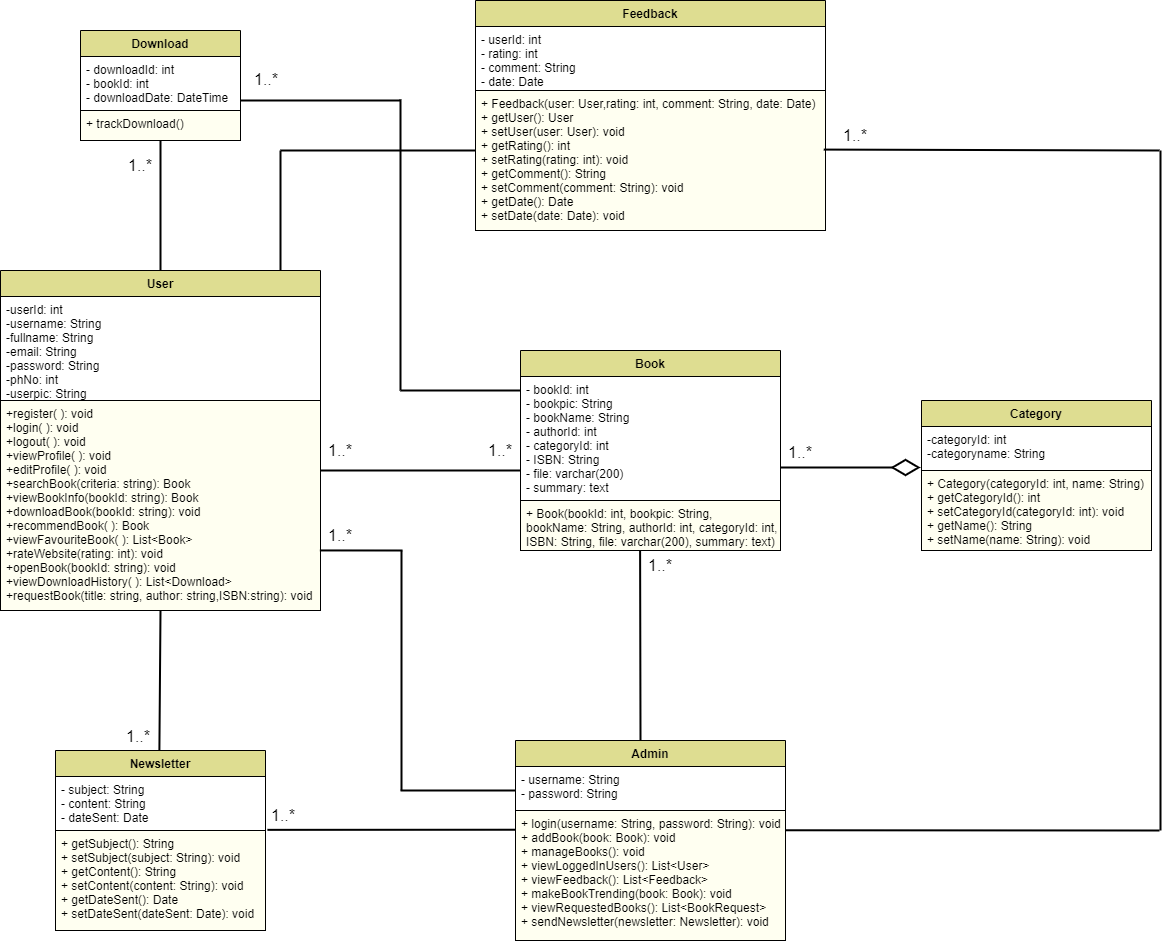

The diagram above was exported from draw.io. Its source (the exported page's mxGraphModel, read from the mxfile embedded in the PNG):
<mxGraphModel dx="1100" dy="706" grid="1" gridSize="10" guides="1" tooltips="1" connect="1" arrows="1" fold="1" page="1" pageScale="1" pageWidth="827" pageHeight="1169" math="0" shadow="0">
  <root>
    <mxCell id="WIyWlLk6GJQsqaUBKTNV-0" />
    <mxCell id="WIyWlLk6GJQsqaUBKTNV-1" parent="WIyWlLk6GJQsqaUBKTNV-0" />
    <mxCell id="zkfFHV4jXpPFQw0GAbJ--0" value="User" style="swimlane;fontStyle=1;align=center;verticalAlign=top;childLayout=stackLayout;horizontal=1;startSize=26;horizontalStack=0;resizeParent=1;resizeLast=0;collapsible=1;marginBottom=0;rounded=0;shadow=0;strokeWidth=1;fillColor=#dedd91;" parent="WIyWlLk6GJQsqaUBKTNV-1" vertex="1">
      <mxGeometry x="240" y="440" width="320" height="340" as="geometry">
        <mxRectangle x="230" y="140" width="160" height="26" as="alternateBounds" />
      </mxGeometry>
    </mxCell>
    <mxCell id="zkfFHV4jXpPFQw0GAbJ--1" value="-userId: int&#10;-username: String&#10;-fullname: String&#10;-email: String&#10;-password: String&#10;-phNo: int&#10;-userpic: String" style="text;align=left;verticalAlign=top;spacingLeft=4;spacingRight=4;overflow=hidden;rotatable=0;points=[[0,0.5],[1,0.5]];portConstraint=eastwest;fillColor=default;strokeColor=default;" parent="zkfFHV4jXpPFQw0GAbJ--0" vertex="1">
      <mxGeometry y="26" width="320" height="104" as="geometry" />
    </mxCell>
    <mxCell id="zkfFHV4jXpPFQw0GAbJ--5" value="+register( ): void&#10;+login( ): void&#10;+logout( ): void&#10;+viewProfile( ): void&#10;+editProfile( ): void&#10;+searchBook(criteria: string): Book&#10;+viewBookInfo(bookId: string): Book&#10;+downloadBook(bookId: string): void&#10;+recommendBook( ): Book&#10;+viewFavouriteBook( ): List&lt;Book&gt;&#10;+rateWebsite(rating: int): void&#10;+openBook(bookId: string): void&#10;+viewDownloadHistory( ): List&lt;Download&gt;&#10;+requestBook(title: string, author: string,ISBN:string): void" style="text;align=left;verticalAlign=top;spacingLeft=4;spacingRight=4;overflow=hidden;rotatable=0;points=[[0,0.5],[1,0.5]];portConstraint=eastwest;fillColor=#fffff1;strokeColor=default;" parent="zkfFHV4jXpPFQw0GAbJ--0" vertex="1">
      <mxGeometry y="130" width="320" height="210" as="geometry" />
    </mxCell>
    <mxCell id="op_AZRF6V2ySu-Eakx16-4" value="Admin" style="swimlane;fontStyle=1;align=center;verticalAlign=top;childLayout=stackLayout;horizontal=1;startSize=26;horizontalStack=0;resizeParent=1;resizeLast=0;collapsible=1;marginBottom=0;rounded=0;shadow=0;strokeWidth=1;fillColor=#dedd91;" parent="WIyWlLk6GJQsqaUBKTNV-1" vertex="1">
      <mxGeometry x="755" y="910" width="270" height="200" as="geometry">
        <mxRectangle x="230" y="140" width="160" height="26" as="alternateBounds" />
      </mxGeometry>
    </mxCell>
    <mxCell id="op_AZRF6V2ySu-Eakx16-5" value="- username: String&#10;- password: String" style="text;align=left;verticalAlign=top;spacingLeft=4;spacingRight=4;overflow=hidden;rotatable=0;points=[[0,0.5],[1,0.5]];portConstraint=eastwest;fillColor=default;strokeColor=default;" parent="op_AZRF6V2ySu-Eakx16-4" vertex="1">
      <mxGeometry y="26" width="270" height="44" as="geometry" />
    </mxCell>
    <mxCell id="op_AZRF6V2ySu-Eakx16-7" value="+ login(username: String, password: String): void&#10;+ addBook(book: Book): void&#10;+ manageBooks(): void&#10;+ viewLoggedInUsers(): List&lt;User&gt;&#10;+ viewFeedback(): List&lt;Feedback&gt;&#10;+ makeBookTrending(book: Book): void&#10;+ viewRequestedBooks(): List&lt;BookRequest&gt;           &#10;+ sendNewsletter(newsletter: Newsletter): void" style="text;align=left;verticalAlign=top;spacingLeft=4;spacingRight=4;overflow=hidden;rotatable=0;points=[[0,0.5],[1,0.5]];portConstraint=eastwest;fillColor=#fffff1;strokeColor=default;" parent="op_AZRF6V2ySu-Eakx16-4" vertex="1">
      <mxGeometry y="70" width="270" height="130" as="geometry" />
    </mxCell>
    <mxCell id="op_AZRF6V2ySu-Eakx16-8" value="Book" style="swimlane;fontStyle=1;align=center;verticalAlign=top;childLayout=stackLayout;horizontal=1;startSize=26;horizontalStack=0;resizeParent=1;resizeLast=0;collapsible=1;marginBottom=0;rounded=0;shadow=0;strokeWidth=1;fillColor=#dedd91;strokeColor=default;" parent="WIyWlLk6GJQsqaUBKTNV-1" vertex="1">
      <mxGeometry x="760" y="520" width="260" height="200" as="geometry">
        <mxRectangle x="230" y="140" width="160" height="26" as="alternateBounds" />
      </mxGeometry>
    </mxCell>
    <mxCell id="op_AZRF6V2ySu-Eakx16-9" value="- bookId: int&#10;- bookpic: String &#10;- bookName: String&#10;- authorId: int&#10;- categoryId: int&#10;- ISBN: String &#10;- file: varchar(200)&#10;- summary: text" style="text;align=left;verticalAlign=top;spacingLeft=4;spacingRight=4;overflow=hidden;rotatable=0;points=[[0,0.5],[1,0.5]];portConstraint=eastwest;fillColor=default;strokeColor=default;" parent="op_AZRF6V2ySu-Eakx16-8" vertex="1">
      <mxGeometry y="26" width="260" height="124" as="geometry" />
    </mxCell>
    <mxCell id="op_AZRF6V2ySu-Eakx16-11" value="+ Book(bookId: int, bookpic: String, &#10;bookName: String, authorId: int, categoryId: int,&#10;ISBN: String, file: varchar(200), summary: text)" style="text;align=left;verticalAlign=top;spacingLeft=4;spacingRight=4;overflow=hidden;rotatable=0;points=[[0,0.5],[1,0.5]];portConstraint=eastwest;fillColor=#fffff1;strokeColor=default;" parent="op_AZRF6V2ySu-Eakx16-8" vertex="1">
      <mxGeometry y="150" width="260" height="50" as="geometry" />
    </mxCell>
    <mxCell id="op_AZRF6V2ySu-Eakx16-12" value="Download" style="swimlane;fontStyle=1;align=center;verticalAlign=top;childLayout=stackLayout;horizontal=1;startSize=26;horizontalStack=0;resizeParent=1;resizeLast=0;collapsible=1;marginBottom=0;rounded=0;shadow=0;strokeWidth=1;fillColor=#dedd91;" parent="WIyWlLk6GJQsqaUBKTNV-1" vertex="1">
      <mxGeometry x="320" y="200" width="160" height="110" as="geometry">
        <mxRectangle x="230" y="140" width="160" height="26" as="alternateBounds" />
      </mxGeometry>
    </mxCell>
    <mxCell id="op_AZRF6V2ySu-Eakx16-13" value="- downloadId: int&#10;- bookId: int&#10;- downloadDate: DateTime" style="text;align=left;verticalAlign=top;spacingLeft=4;spacingRight=4;overflow=hidden;rotatable=0;points=[[0,0.5],[1,0.5]];portConstraint=eastwest;fillColor=default;strokeColor=default;" parent="op_AZRF6V2ySu-Eakx16-12" vertex="1">
      <mxGeometry y="26" width="160" height="54" as="geometry" />
    </mxCell>
    <mxCell id="op_AZRF6V2ySu-Eakx16-15" value="+ trackDownload()" style="text;align=left;verticalAlign=top;spacingLeft=4;spacingRight=4;overflow=hidden;rotatable=0;points=[[0,0.5],[1,0.5]];portConstraint=eastwest;fillColor=#fffff1;strokeColor=default;" parent="op_AZRF6V2ySu-Eakx16-12" vertex="1">
      <mxGeometry y="80" width="160" height="30" as="geometry" />
    </mxCell>
    <mxCell id="op_AZRF6V2ySu-Eakx16-16" value="Feedback" style="swimlane;fontStyle=1;align=center;verticalAlign=top;childLayout=stackLayout;horizontal=1;startSize=26;horizontalStack=0;resizeParent=1;resizeLast=0;collapsible=1;marginBottom=0;rounded=0;shadow=0;strokeWidth=1;fillColor=#dedd91;" parent="WIyWlLk6GJQsqaUBKTNV-1" vertex="1">
      <mxGeometry x="715" y="170" width="350" height="230" as="geometry">
        <mxRectangle x="230" y="140" width="160" height="26" as="alternateBounds" />
      </mxGeometry>
    </mxCell>
    <mxCell id="op_AZRF6V2ySu-Eakx16-17" value="- userId: int&#10;- rating: int&#10;- comment: String&#10;- date: Date" style="text;align=left;verticalAlign=top;spacingLeft=4;spacingRight=4;overflow=hidden;rotatable=0;points=[[0,0.5],[1,0.5]];portConstraint=eastwest;fillColor=default;strokeColor=default;" parent="op_AZRF6V2ySu-Eakx16-16" vertex="1">
      <mxGeometry y="26" width="350" height="64" as="geometry" />
    </mxCell>
    <mxCell id="op_AZRF6V2ySu-Eakx16-19" value="+ Feedback(user: User,rating: int, comment: String, date: Date)&#10;+ getUser(): User&#10;+ setUser(user: User): void&#10;+ getRating(): int&#10;+ setRating(rating: int): void&#10;+ getComment(): String&#10;+ setComment(comment: String): void&#10;+ getDate(): Date&#10;+ setDate(date: Date): void" style="text;align=left;verticalAlign=top;spacingLeft=4;spacingRight=4;overflow=hidden;rotatable=0;points=[[0,0.5],[1,0.5]];portConstraint=eastwest;fillColor=#fffff1;strokeColor=default;" parent="op_AZRF6V2ySu-Eakx16-16" vertex="1">
      <mxGeometry y="90" width="350" height="140" as="geometry" />
    </mxCell>
    <mxCell id="op_AZRF6V2ySu-Eakx16-20" value="Newsletter" style="swimlane;fontStyle=1;align=center;verticalAlign=top;childLayout=stackLayout;horizontal=1;startSize=26;horizontalStack=0;resizeParent=1;resizeLast=0;collapsible=1;marginBottom=0;rounded=0;shadow=0;strokeWidth=1;fillColor=#dedd91;" parent="WIyWlLk6GJQsqaUBKTNV-1" vertex="1">
      <mxGeometry x="295" y="920" width="210" height="180" as="geometry">
        <mxRectangle x="230" y="140" width="160" height="26" as="alternateBounds" />
      </mxGeometry>
    </mxCell>
    <mxCell id="op_AZRF6V2ySu-Eakx16-21" value="- subject: String&#10;- content: String&#10;- dateSent: Date" style="text;align=left;verticalAlign=top;spacingLeft=4;spacingRight=4;overflow=hidden;rotatable=0;points=[[0,0.5],[1,0.5]];portConstraint=eastwest;fillColor=default;strokeColor=default;" parent="op_AZRF6V2ySu-Eakx16-20" vertex="1">
      <mxGeometry y="26" width="210" height="54" as="geometry" />
    </mxCell>
    <mxCell id="op_AZRF6V2ySu-Eakx16-23" value="+ getSubject(): String&#10;+ setSubject(subject: String): void&#10;+ getContent(): String&#10;+ setContent(content: String): void&#10;+ getDateSent(): Date&#10;+ setDateSent(dateSent: Date): void" style="text;align=left;verticalAlign=top;spacingLeft=4;spacingRight=4;overflow=hidden;rotatable=0;points=[[0,0.5],[1,0.5]];portConstraint=eastwest;fillColor=#fffff1;strokeColor=default;" parent="op_AZRF6V2ySu-Eakx16-20" vertex="1">
      <mxGeometry y="80" width="210" height="100" as="geometry" />
    </mxCell>
    <mxCell id="op_AZRF6V2ySu-Eakx16-26" value="Category" style="swimlane;fontStyle=1;align=center;verticalAlign=top;childLayout=stackLayout;horizontal=1;startSize=26;horizontalStack=0;resizeParent=1;resizeLast=0;collapsible=1;marginBottom=0;rounded=0;shadow=0;strokeWidth=1;fillColor=#dedd91;strokeColor=default;" parent="WIyWlLk6GJQsqaUBKTNV-1" vertex="1">
      <mxGeometry x="1161" y="570" width="230" height="150" as="geometry">
        <mxRectangle x="230" y="140" width="160" height="26" as="alternateBounds" />
      </mxGeometry>
    </mxCell>
    <mxCell id="op_AZRF6V2ySu-Eakx16-27" value="-categoryId: int&#10;-categoryname: String" style="text;align=left;verticalAlign=top;spacingLeft=4;spacingRight=4;overflow=hidden;rotatable=0;points=[[0,0.5],[1,0.5]];portConstraint=eastwest;fillColor=default;strokeColor=default;" parent="op_AZRF6V2ySu-Eakx16-26" vertex="1">
      <mxGeometry y="26" width="230" height="44" as="geometry" />
    </mxCell>
    <mxCell id="op_AZRF6V2ySu-Eakx16-29" value="+ Category(categoryId: int, name: String)&#10;+ getCategoryId(): int&#10;+ setCategoryId(categoryId: int): void                     &#10;+ getName(): String&#10;+ setName(name: String): void" style="text;align=left;verticalAlign=top;spacingLeft=4;spacingRight=4;overflow=hidden;rotatable=0;points=[[0,0.5],[1,0.5]];portConstraint=eastwest;fillColor=#fffff1;strokeColor=default;" parent="op_AZRF6V2ySu-Eakx16-26" vertex="1">
      <mxGeometry y="70" width="230" height="80" as="geometry" />
    </mxCell>
    <mxCell id="op_AZRF6V2ySu-Eakx16-34" value="" style="endArrow=none;html=1;rounded=0;entryX=0.001;entryY=0.148;entryDx=0;entryDy=0;exitX=1.009;exitY=0.988;exitDx=0;exitDy=0;strokeWidth=2;entryPerimeter=0;exitPerimeter=0;" parent="WIyWlLk6GJQsqaUBKTNV-1" source="op_AZRF6V2ySu-Eakx16-21" target="op_AZRF6V2ySu-Eakx16-7" edge="1">
      <mxGeometry width="50" height="50" relative="1" as="geometry">
        <mxPoint x="505" y="1005" as="sourcePoint" />
        <mxPoint x="961.8899999999999" y="1010.95" as="targetPoint" />
      </mxGeometry>
    </mxCell>
    <mxCell id="op_AZRF6V2ySu-Eakx16-36" value="" style="endArrow=none;html=1;rounded=0;exitX=0.5;exitY=0;exitDx=0;exitDy=0;entryX=0.5;entryY=1;entryDx=0;entryDy=0;strokeWidth=2;" parent="WIyWlLk6GJQsqaUBKTNV-1" source="zkfFHV4jXpPFQw0GAbJ--0" target="op_AZRF6V2ySu-Eakx16-12" edge="1">
      <mxGeometry width="50" height="50" relative="1" as="geometry">
        <mxPoint x="740" y="540" as="sourcePoint" />
        <mxPoint x="790" y="490" as="targetPoint" />
      </mxGeometry>
    </mxCell>
    <mxCell id="op_AZRF6V2ySu-Eakx16-42" value="" style="endArrow=none;html=1;rounded=0;exitX=0.5;exitY=0;exitDx=0;exitDy=0;entryX=0.5;entryY=1;entryDx=0;entryDy=0;strokeWidth=2;" parent="WIyWlLk6GJQsqaUBKTNV-1" target="zkfFHV4jXpPFQw0GAbJ--0" edge="1">
      <mxGeometry width="50" height="50" relative="1" as="geometry">
        <mxPoint x="398.89" y="920" as="sourcePoint" />
        <mxPoint x="398.89" y="810" as="targetPoint" />
      </mxGeometry>
    </mxCell>
    <mxCell id="op_AZRF6V2ySu-Eakx16-43" value="" style="endArrow=none;html=1;rounded=0;exitX=0.5;exitY=0;exitDx=0;exitDy=0;strokeWidth=2;" parent="WIyWlLk6GJQsqaUBKTNV-1" edge="1">
      <mxGeometry width="50" height="50" relative="1" as="geometry">
        <mxPoint x="520" y="440" as="sourcePoint" />
        <mxPoint x="520" y="320" as="targetPoint" />
      </mxGeometry>
    </mxCell>
    <mxCell id="op_AZRF6V2ySu-Eakx16-44" value="" style="endArrow=none;html=1;rounded=0;entryX=0.005;entryY=0.149;entryDx=0;entryDy=0;strokeWidth=2;entryPerimeter=0;" parent="WIyWlLk6GJQsqaUBKTNV-1" edge="1">
      <mxGeometry width="50" height="50" relative="1" as="geometry">
        <mxPoint x="520" y="320" as="sourcePoint" />
        <mxPoint x="715" y="320" as="targetPoint" />
        <Array as="points">
          <mxPoint x="620" y="320" />
        </Array>
      </mxGeometry>
    </mxCell>
    <mxCell id="op_AZRF6V2ySu-Eakx16-45" value="" style="endArrow=none;html=1;rounded=0;strokeWidth=2;" parent="WIyWlLk6GJQsqaUBKTNV-1" edge="1">
      <mxGeometry width="50" height="50" relative="1" as="geometry">
        <mxPoint x="560" y="640" as="sourcePoint" />
        <mxPoint x="760" y="640" as="targetPoint" />
      </mxGeometry>
    </mxCell>
    <mxCell id="op_AZRF6V2ySu-Eakx16-46" value="" style="endArrow=none;html=1;rounded=0;exitX=0.5;exitY=0;exitDx=0;exitDy=0;strokeWidth=2;entryX=0.46;entryY=1;entryDx=0;entryDy=0;entryPerimeter=0;" parent="WIyWlLk6GJQsqaUBKTNV-1" target="op_AZRF6V2ySu-Eakx16-11" edge="1">
      <mxGeometry width="50" height="50" relative="1" as="geometry">
        <mxPoint x="880" y="910" as="sourcePoint" />
        <mxPoint x="880" y="770" as="targetPoint" />
      </mxGeometry>
    </mxCell>
    <mxCell id="op_AZRF6V2ySu-Eakx16-47" value="" style="endArrow=none;html=1;rounded=0;strokeWidth=2;" parent="WIyWlLk6GJQsqaUBKTNV-1" edge="1">
      <mxGeometry width="50" height="50" relative="1" as="geometry">
        <mxPoint x="1400" y="1000" as="sourcePoint" />
        <mxPoint x="1400" y="320" as="targetPoint" />
      </mxGeometry>
    </mxCell>
    <mxCell id="op_AZRF6V2ySu-Eakx16-48" value="" style="endArrow=none;html=1;rounded=0;entryX=0.005;entryY=0.149;entryDx=0;entryDy=0;strokeWidth=2;entryPerimeter=0;exitX=0.999;exitY=0.152;exitDx=0;exitDy=0;exitPerimeter=0;" parent="WIyWlLk6GJQsqaUBKTNV-1" source="op_AZRF6V2ySu-Eakx16-7" edge="1">
      <mxGeometry width="50" height="50" relative="1" as="geometry">
        <mxPoint x="1030" y="1000" as="sourcePoint" />
        <mxPoint x="1399" y="1000" as="targetPoint" />
      </mxGeometry>
    </mxCell>
    <mxCell id="op_AZRF6V2ySu-Eakx16-49" value="" style="endArrow=none;html=1;rounded=0;entryX=0.005;entryY=0.149;entryDx=0;entryDy=0;strokeWidth=2;entryPerimeter=0;exitX=0.995;exitY=0.422;exitDx=0;exitDy=0;exitPerimeter=0;" parent="WIyWlLk6GJQsqaUBKTNV-1" source="op_AZRF6V2ySu-Eakx16-19" edge="1">
      <mxGeometry width="50" height="50" relative="1" as="geometry">
        <mxPoint x="1070" y="320" as="sourcePoint" />
        <mxPoint x="1399" y="320" as="targetPoint" />
      </mxGeometry>
    </mxCell>
    <mxCell id="op_AZRF6V2ySu-Eakx16-52" value="&lt;font style=&quot;font-size: 16px;&quot;&gt;1..*&lt;/font&gt;" style="text;html=1;align=center;verticalAlign=middle;whiteSpace=wrap;rounded=0;" parent="WIyWlLk6GJQsqaUBKTNV-1" vertex="1">
      <mxGeometry x="350" y="320" width="60" height="30" as="geometry" />
    </mxCell>
    <mxCell id="op_AZRF6V2ySu-Eakx16-53" value="&lt;font style=&quot;font-size: 16px;&quot;&gt;1..*&lt;/font&gt;" style="text;html=1;align=center;verticalAlign=middle;whiteSpace=wrap;rounded=0;" parent="WIyWlLk6GJQsqaUBKTNV-1" vertex="1">
      <mxGeometry x="550" y="605" width="60" height="30" as="geometry" />
    </mxCell>
    <mxCell id="op_AZRF6V2ySu-Eakx16-54" value="&lt;font style=&quot;font-size: 16px;&quot;&gt;1..*&lt;/font&gt;" style="text;html=1;align=center;verticalAlign=middle;whiteSpace=wrap;rounded=0;" parent="WIyWlLk6GJQsqaUBKTNV-1" vertex="1">
      <mxGeometry x="710" y="605" width="60" height="30" as="geometry" />
    </mxCell>
    <mxCell id="op_AZRF6V2ySu-Eakx16-55" value="&lt;font style=&quot;font-size: 16px;&quot;&gt;1..*&lt;/font&gt;" style="text;html=1;align=center;verticalAlign=middle;whiteSpace=wrap;rounded=0;" parent="WIyWlLk6GJQsqaUBKTNV-1" vertex="1">
      <mxGeometry x="1010" y="607" width="60" height="30" as="geometry" />
    </mxCell>
    <mxCell id="op_AZRF6V2ySu-Eakx16-60" value="&lt;font style=&quot;font-size: 16px;&quot;&gt;1..*&lt;/font&gt;" style="text;html=1;align=center;verticalAlign=middle;whiteSpace=wrap;rounded=0;" parent="WIyWlLk6GJQsqaUBKTNV-1" vertex="1">
      <mxGeometry x="1065" y="290" width="60" height="30" as="geometry" />
    </mxCell>
    <mxCell id="op_AZRF6V2ySu-Eakx16-63" value="" style="endArrow=none;html=1;rounded=0;strokeWidth=2;" parent="WIyWlLk6GJQsqaUBKTNV-1" edge="1">
      <mxGeometry width="50" height="50" relative="1" as="geometry">
        <mxPoint x="641" y="960" as="sourcePoint" />
        <mxPoint x="641" y="720" as="targetPoint" />
      </mxGeometry>
    </mxCell>
    <mxCell id="op_AZRF6V2ySu-Eakx16-64" value="" style="endArrow=none;html=1;rounded=0;strokeWidth=2;exitX=0.998;exitY=0.714;exitDx=0;exitDy=0;exitPerimeter=0;" parent="WIyWlLk6GJQsqaUBKTNV-1" source="zkfFHV4jXpPFQw0GAbJ--5" edge="1">
      <mxGeometry width="50" height="50" relative="1" as="geometry">
        <mxPoint x="562" y="720" as="sourcePoint" />
        <mxPoint x="642" y="720" as="targetPoint" />
      </mxGeometry>
    </mxCell>
    <mxCell id="op_AZRF6V2ySu-Eakx16-65" value="" style="endArrow=none;html=1;rounded=0;strokeWidth=2;exitX=0.998;exitY=0.714;exitDx=0;exitDy=0;exitPerimeter=0;entryX=0;entryY=0.25;entryDx=0;entryDy=0;" parent="WIyWlLk6GJQsqaUBKTNV-1" target="op_AZRF6V2ySu-Eakx16-4" edge="1">
      <mxGeometry width="50" height="50" relative="1" as="geometry">
        <mxPoint x="640" y="960" as="sourcePoint" />
        <mxPoint x="723" y="960" as="targetPoint" />
      </mxGeometry>
    </mxCell>
    <mxCell id="op_AZRF6V2ySu-Eakx16-66" value="&lt;font style=&quot;font-size: 16px;&quot;&gt;1..*&lt;/font&gt;" style="text;html=1;align=center;verticalAlign=middle;whiteSpace=wrap;rounded=0;" parent="WIyWlLk6GJQsqaUBKTNV-1" vertex="1">
      <mxGeometry x="550" y="690" width="60" height="30" as="geometry" />
    </mxCell>
    <mxCell id="op_AZRF6V2ySu-Eakx16-67" value="&lt;font style=&quot;font-size: 16px;&quot;&gt;1..*&lt;/font&gt;" style="text;html=1;align=center;verticalAlign=middle;whiteSpace=wrap;rounded=0;" parent="WIyWlLk6GJQsqaUBKTNV-1" vertex="1">
      <mxGeometry x="870" y="720" width="60" height="30" as="geometry" />
    </mxCell>
    <mxCell id="op_AZRF6V2ySu-Eakx16-68" value="&lt;font style=&quot;font-size: 16px;&quot;&gt;1..*&lt;/font&gt;" style="text;html=1;align=center;verticalAlign=middle;whiteSpace=wrap;rounded=0;" parent="WIyWlLk6GJQsqaUBKTNV-1" vertex="1">
      <mxGeometry x="493" y="970" width="60" height="30" as="geometry" />
    </mxCell>
    <mxCell id="op_AZRF6V2ySu-Eakx16-69" value="&lt;font style=&quot;font-size: 16px;&quot;&gt;1..*&lt;/font&gt;" style="text;html=1;align=center;verticalAlign=middle;whiteSpace=wrap;rounded=0;" parent="WIyWlLk6GJQsqaUBKTNV-1" vertex="1">
      <mxGeometry x="348" y="891" width="60" height="30" as="geometry" />
    </mxCell>
    <mxCell id="0dBqlZv77_4tZ2j3piOn-1" value="" style="endArrow=diamondThin;endFill=0;endSize=24;html=1;rounded=0;strokeWidth=2;" parent="WIyWlLk6GJQsqaUBKTNV-1" edge="1">
      <mxGeometry width="160" relative="1" as="geometry">
        <mxPoint x="1020" y="637" as="sourcePoint" />
        <mxPoint x="1160" y="637" as="targetPoint" />
      </mxGeometry>
    </mxCell>
    <mxCell id="0dBqlZv77_4tZ2j3piOn-2" value="" style="endArrow=none;html=1;rounded=0;strokeWidth=2;" parent="WIyWlLk6GJQsqaUBKTNV-1" edge="1">
      <mxGeometry width="50" height="50" relative="1" as="geometry">
        <mxPoint x="480" y="270" as="sourcePoint" />
        <mxPoint x="580" y="270" as="targetPoint" />
        <Array as="points">
          <mxPoint x="640" y="270" />
        </Array>
      </mxGeometry>
    </mxCell>
    <mxCell id="0dBqlZv77_4tZ2j3piOn-3" value="" style="endArrow=none;html=1;rounded=0;strokeWidth=2;" parent="WIyWlLk6GJQsqaUBKTNV-1" edge="1">
      <mxGeometry width="50" height="50" relative="1" as="geometry">
        <mxPoint x="640" y="560" as="sourcePoint" />
        <mxPoint x="640" y="269" as="targetPoint" />
      </mxGeometry>
    </mxCell>
    <mxCell id="0dBqlZv77_4tZ2j3piOn-4" value="" style="endArrow=none;html=1;rounded=0;strokeWidth=2;" parent="WIyWlLk6GJQsqaUBKTNV-1" edge="1">
      <mxGeometry width="50" height="50" relative="1" as="geometry">
        <mxPoint x="640" y="560" as="sourcePoint" />
        <mxPoint x="700" y="560" as="targetPoint" />
        <Array as="points">
          <mxPoint x="760" y="560" />
        </Array>
      </mxGeometry>
    </mxCell>
    <mxCell id="TEUcfAVZuFCQfCUYo6Mp-0" value="&lt;font style=&quot;font-size: 16px;&quot;&gt;1..*&lt;/font&gt;" style="text;html=1;align=center;verticalAlign=middle;whiteSpace=wrap;rounded=0;" vertex="1" parent="WIyWlLk6GJQsqaUBKTNV-1">
      <mxGeometry x="476" y="234" width="60" height="30" as="geometry" />
    </mxCell>
  </root>
</mxGraphModel>